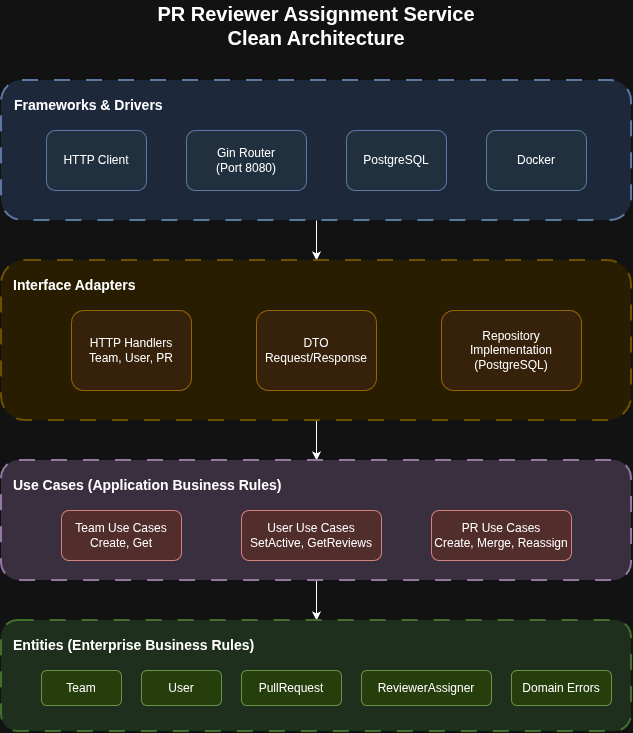

The diagram above was exported from draw.io. Its source (the exported page's mxGraphModel, read from the mxfile embedded in the PNG):
<mxGraphModel dx="1675" dy="938" grid="1" gridSize="10" guides="1" tooltips="1" connect="1" arrows="1" fold="1" page="1" pageScale="1" pageWidth="827" pageHeight="1169" math="0" shadow="0">
  <root>
    <mxCell id="0" />
    <mxCell id="1" parent="0" />
    <mxCell id="rPmqpJLUyCyrVTP3amwL-221" parent="1" style="text;html=1;strokeColor=none;fillColor=none;align=center;verticalAlign=middle;whiteSpace=wrap;rounded=0;fontSize=20;fontStyle=1" value="PR Reviewer Assignment Service&#10;Clean Architecture" vertex="1">
      <mxGeometry height="50" width="500" x="164" y="20" as="geometry" />
    </mxCell>
    <mxCell id="rPmqpJLUyCyrVTP3amwL-252" edge="1" parent="1" source="rPmqpJLUyCyrVTP3amwL-222" style="edgeStyle=orthogonalEdgeStyle;rounded=0;orthogonalLoop=1;jettySize=auto;html=1;" target="rPmqpJLUyCyrVTP3amwL-228" value="">
      <mxGeometry relative="1" as="geometry" />
    </mxCell>
    <mxCell id="rPmqpJLUyCyrVTP3amwL-222" parent="1" style="rounded=1;whiteSpace=wrap;html=1;fillColor=#dae8fc;strokeColor=#6c8ebf;strokeWidth=2;dashed=1;dashPattern=8 8;" value="" vertex="1">
      <mxGeometry height="140" width="630" x="99" y="100" as="geometry" />
    </mxCell>
    <mxCell id="rPmqpJLUyCyrVTP3amwL-223" parent="1" style="text;html=1;strokeColor=none;fillColor=none;align=left;verticalAlign=middle;whiteSpace=wrap;rounded=0;fontSize=14;fontStyle=1" value="Frameworks &amp; Drivers" vertex="1">
      <mxGeometry height="30" width="200" x="110" y="110" as="geometry" />
    </mxCell>
    <mxCell id="rPmqpJLUyCyrVTP3amwL-224" parent="1" style="rounded=1;whiteSpace=wrap;html=1;fillColor=#cfe2f3;strokeColor=#6c8ebf;" value="HTTP Client" vertex="1">
      <mxGeometry height="60" width="100" x="144" y="150" as="geometry" />
    </mxCell>
    <mxCell id="rPmqpJLUyCyrVTP3amwL-225" parent="1" style="rounded=1;whiteSpace=wrap;html=1;fillColor=#cfe2f3;strokeColor=#6c8ebf;" value="Gin Router&#10;(Port 8080)" vertex="1">
      <mxGeometry height="60" width="120" x="284" y="150" as="geometry" />
    </mxCell>
    <mxCell id="rPmqpJLUyCyrVTP3amwL-226" parent="1" style="rounded=1;whiteSpace=wrap;html=1;fillColor=#cfe2f3;strokeColor=#6c8ebf;" value="PostgreSQL" vertex="1">
      <mxGeometry height="60" width="100" x="444" y="150" as="geometry" />
    </mxCell>
    <mxCell id="rPmqpJLUyCyrVTP3amwL-227" parent="1" style="rounded=1;whiteSpace=wrap;html=1;fillColor=#cfe2f3;strokeColor=#6c8ebf;" value="Docker" vertex="1">
      <mxGeometry height="60" width="100" x="584" y="150" as="geometry" />
    </mxCell>
    <mxCell id="rPmqpJLUyCyrVTP3amwL-253" edge="1" parent="1" source="rPmqpJLUyCyrVTP3amwL-228" style="edgeStyle=orthogonalEdgeStyle;rounded=0;orthogonalLoop=1;jettySize=auto;html=1;" target="rPmqpJLUyCyrVTP3amwL-233" value="">
      <mxGeometry relative="1" as="geometry" />
    </mxCell>
    <mxCell id="rPmqpJLUyCyrVTP3amwL-228" parent="1" style="rounded=1;whiteSpace=wrap;html=1;fillColor=#fff2cc;strokeColor=#d6b656;strokeWidth=2;dashed=1;dashPattern=8 8;" value="" vertex="1">
      <mxGeometry height="160" width="630" x="99" y="280" as="geometry" />
    </mxCell>
    <mxCell id="rPmqpJLUyCyrVTP3amwL-229" parent="1" style="text;html=1;strokeColor=none;fillColor=none;align=left;verticalAlign=middle;whiteSpace=wrap;rounded=0;fontSize=14;fontStyle=1" value="Interface Adapters" vertex="1">
      <mxGeometry height="30" width="200" x="109" y="290" as="geometry" />
    </mxCell>
    <mxCell id="rPmqpJLUyCyrVTP3amwL-230" parent="1" style="rounded=1;whiteSpace=wrap;html=1;fillColor=#ffe6cc;strokeColor=#d79b00;" value="HTTP Handlers&#10;Team, User, PR" vertex="1">
      <mxGeometry height="80" width="120" x="169" y="330" as="geometry" />
    </mxCell>
    <mxCell id="rPmqpJLUyCyrVTP3amwL-231" parent="1" style="rounded=1;whiteSpace=wrap;html=1;fillColor=#ffe6cc;strokeColor=#d79b00;" value="DTO&#10;Request/Response" vertex="1">
      <mxGeometry height="80" width="120" x="354" y="330" as="geometry" />
    </mxCell>
    <mxCell id="rPmqpJLUyCyrVTP3amwL-232" parent="1" style="rounded=1;whiteSpace=wrap;html=1;fillColor=#ffe6cc;strokeColor=#d79b00;" value="Repository&#10;Implementation&#10;(PostgreSQL)" vertex="1">
      <mxGeometry height="80" width="140" x="539" y="330" as="geometry" />
    </mxCell>
    <mxCell id="rPmqpJLUyCyrVTP3amwL-259" edge="1" parent="1" source="rPmqpJLUyCyrVTP3amwL-233" style="edgeStyle=orthogonalEdgeStyle;rounded=0;orthogonalLoop=1;jettySize=auto;html=1;entryX=0.5;entryY=0;entryDx=0;entryDy=0;" target="rPmqpJLUyCyrVTP3amwL-238">
      <mxGeometry relative="1" as="geometry" />
    </mxCell>
    <mxCell id="rPmqpJLUyCyrVTP3amwL-233" parent="1" style="rounded=1;whiteSpace=wrap;html=1;fillColor=#e1d5e7;strokeColor=#9673a6;strokeWidth=2;dashed=1;dashPattern=8 8;" value="" vertex="1">
      <mxGeometry height="120" width="630" x="99" y="480" as="geometry" />
    </mxCell>
    <mxCell id="rPmqpJLUyCyrVTP3amwL-234" parent="1" style="text;html=1;strokeColor=none;fillColor=none;align=left;verticalAlign=middle;whiteSpace=wrap;rounded=0;fontSize=14;fontStyle=1" value="Use Cases (Application Business Rules)" vertex="1">
      <mxGeometry height="30" width="300" x="109" y="490" as="geometry" />
    </mxCell>
    <mxCell id="rPmqpJLUyCyrVTP3amwL-235" parent="1" style="rounded=1;whiteSpace=wrap;html=1;fillColor=#f8cecc;strokeColor=#b85450;" value="Team Use Cases&#10;Create, Get" vertex="1">
      <mxGeometry height="50" width="120" x="159" y="530" as="geometry" />
    </mxCell>
    <mxCell id="rPmqpJLUyCyrVTP3amwL-236" parent="1" style="rounded=1;whiteSpace=wrap;html=1;fillColor=#f8cecc;strokeColor=#b85450;" value="User Use Cases&#10;SetActive, GetReviews" vertex="1">
      <mxGeometry height="50" width="140" x="339" y="530" as="geometry" />
    </mxCell>
    <mxCell id="rPmqpJLUyCyrVTP3amwL-237" parent="1" style="rounded=1;whiteSpace=wrap;html=1;fillColor=#f8cecc;strokeColor=#b85450;" value="PR Use Cases&#10;Create, Merge, Reassign" vertex="1">
      <mxGeometry height="50" width="140" x="529" y="530" as="geometry" />
    </mxCell>
    <mxCell id="rPmqpJLUyCyrVTP3amwL-238" parent="1" style="rounded=1;whiteSpace=wrap;html=1;fillColor=#d5e8d4;strokeColor=#82b366;strokeWidth=2;dashed=1;dashPattern=8 8;" value="" vertex="1">
      <mxGeometry height="111" width="630" x="99" y="640" as="geometry" />
    </mxCell>
    <mxCell id="rPmqpJLUyCyrVTP3amwL-239" parent="1" style="text;html=1;strokeColor=none;fillColor=none;align=left;verticalAlign=middle;whiteSpace=wrap;rounded=0;fontSize=14;fontStyle=1" value="Entities (Enterprise Business Rules)" vertex="1">
      <mxGeometry height="30" width="300" x="109" y="650" as="geometry" />
    </mxCell>
    <mxCell id="rPmqpJLUyCyrVTP3amwL-240" parent="1" style="rounded=1;whiteSpace=wrap;html=1;fillColor=#c5e1a5;strokeColor=#558b2f;" value="Team" vertex="1">
      <mxGeometry height="35" width="80" x="139" y="690" as="geometry" />
    </mxCell>
    <mxCell id="rPmqpJLUyCyrVTP3amwL-241" parent="1" style="rounded=1;whiteSpace=wrap;html=1;fillColor=#c5e1a5;strokeColor=#558b2f;" value="User" vertex="1">
      <mxGeometry height="35" width="80" x="239" y="690" as="geometry" />
    </mxCell>
    <mxCell id="rPmqpJLUyCyrVTP3amwL-242" parent="1" style="rounded=1;whiteSpace=wrap;html=1;fillColor=#c5e1a5;strokeColor=#558b2f;" value="PullRequest" vertex="1">
      <mxGeometry height="35" width="100" x="339" y="690" as="geometry" />
    </mxCell>
    <mxCell id="rPmqpJLUyCyrVTP3amwL-243" parent="1" style="rounded=1;whiteSpace=wrap;html=1;fillColor=#c5e1a5;strokeColor=#558b2f;" value="ReviewerAssigner" vertex="1">
      <mxGeometry height="35" width="130" x="459" y="690" as="geometry" />
    </mxCell>
    <mxCell id="rPmqpJLUyCyrVTP3amwL-244" parent="1" style="rounded=1;whiteSpace=wrap;html=1;fillColor=#c5e1a5;strokeColor=#558b2f;" value="Domain Errors" vertex="1">
      <mxGeometry height="35" width="100" x="609" y="690" as="geometry" />
    </mxCell>
  </root>
</mxGraphModel>